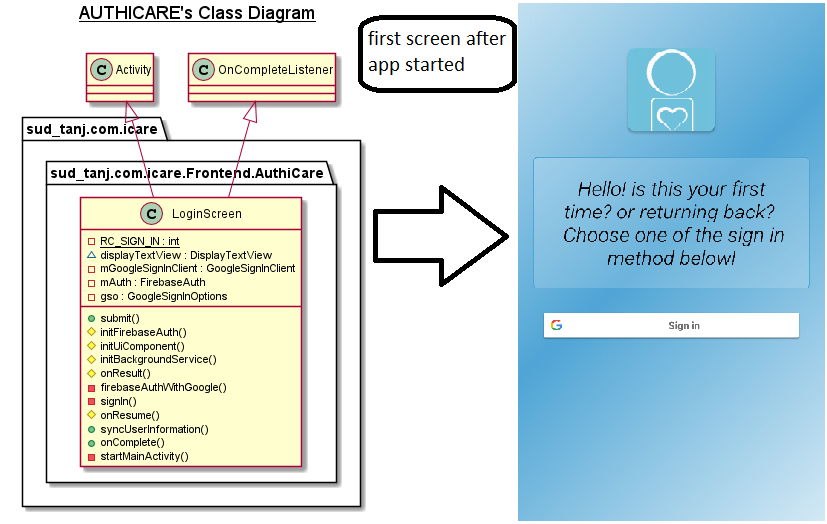

The diagram above was rendered by PlantUML. Its source (embedded in the PNG):
@startuml

title __AUTHICARE's Class Diagram__\n

  package sud_tanj.com.icare {
    package sud_tanj.com.icare.Frontend.AuthiCare {
      class LoginScreen {
          {static} - RC_SIGN_IN : int
          ~ displayTextView : DisplayTextView
          - mGoogleSignInClient : GoogleSignInClient
          - mAuth : FirebaseAuth
          - gso : GoogleSignInOptions
          + submit()
          # initFirebaseAuth()
          # initUiComponent()
          # initBackgroundService()
          # onResult()
          - firebaseAuthWithGoogle()
          - signIn()
          # onResume()
          + syncUserInformation()
          + onComplete()
          - startMainActivity()
      }
    }
  }
  

  LoginScreen -up-|> OnCompleteListener
  LoginScreen -up-|> Activity


right footer


PlantUML diagram generated by SketchIt! (https://bitbucket.org/pmesmeur/sketch.it)
For more information about this tool, please contact philippe.mesmeur@gmail.com
endfooter

@enduml